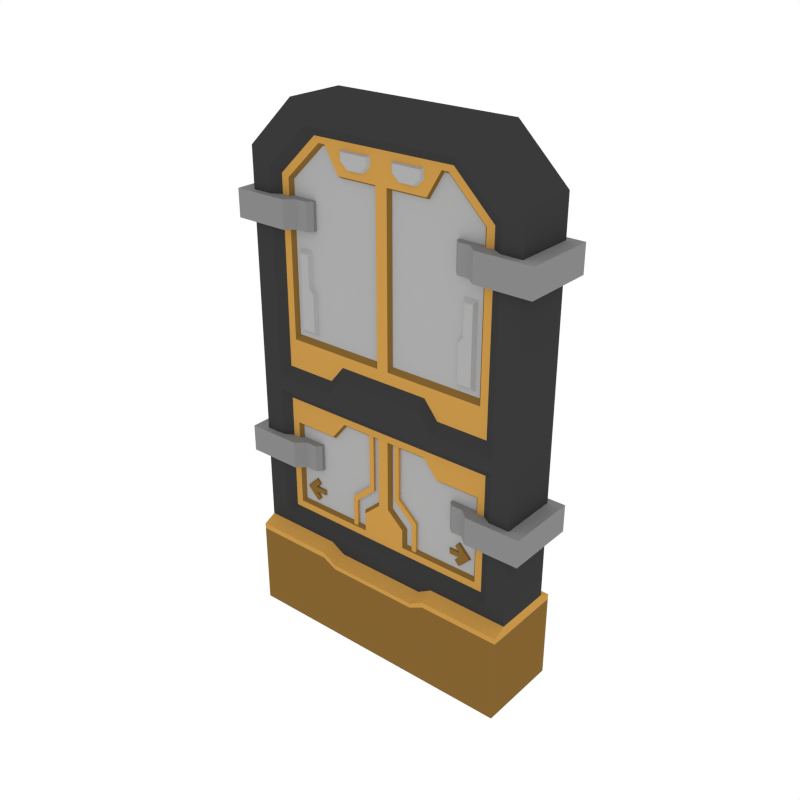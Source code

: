 # Source: Door_Single.blend  (saved by Blender 2.79.0; exported with 4.5.12 LTS)
import bpy
from mathutils import Matrix  # noqa: F401  (used for matrix-valued properties, if any)

bpy.ops.wm.read_factory_settings(use_empty=True)
scene = bpy.context.scene
scene.name = 'Scene'

# ---- collections
col_collection_1 = bpy.data.collections.new('Collection 1'); scene.collection.children.link(col_collection_1)

# ---- materials (node trees are filled in below, after node groups)
mat_main = bpy.data.materials.new('Main')
mat_main.alpha_threshold = 0.0
mat_main.diffuse_color = (0.402, 0.402, 0.402, 1.0)
mat_main.roughness = 0.5
mat_accent = bpy.data.materials.new('Accent')
mat_accent.alpha_threshold = 0.0
mat_accent.diffuse_color = (0.5596, 0.2977, 0.06679, 1.0)
mat_accent.roughness = 0.5
mat_darkaccent = bpy.data.materials.new('DarkAccent')
mat_darkaccent.alpha_threshold = 0.0
mat_darkaccent.diffuse_color = (0.2266, 0.1234, 0.03015, 1.0)
mat_darkaccent.roughness = 0.5
mat_darkgrey = bpy.data.materials.new('DarkGrey')
mat_darkgrey.alpha_threshold = 0.0
mat_darkgrey.diffuse_color = (0.2395, 0.2395, 0.2395, 1.0)
mat_darkgrey.roughness = 0.5
mat_black = bpy.data.materials.new('Black')
mat_black.alpha_threshold = 0.0
mat_black.diffuse_color = (0.04203, 0.04203, 0.04203, 1.0)
mat_black.roughness = 0.5

# ---- node groups
ng_auto_smooth = bpy.data.node_groups.new('Auto Smooth', 'GeometryNodeTree')
_s = ng_auto_smooth.interface.new_socket(name='Geometry', in_out='OUTPUT', socket_type='NodeSocketGeometry')
_s = ng_auto_smooth.interface.new_socket(name='Geometry', in_out='INPUT', socket_type='NodeSocketGeometry')
_s = ng_auto_smooth.interface.new_socket(name='Angle', in_out='INPUT', socket_type='NodeSocketFloat')
_s.subtype = 'ANGLE'
_s.min_value = 0.0
_s.max_value = 3.142
ng_auto_smooth.is_modifier = True
_N = ng_auto_smooth.nodes; _L = ng_auto_smooth.links
n0 = _N.new('NodeGroupOutput'); n0.name = 'Group Output'; n0.location = (480, -100)
n1 = _N.new('NodeGroupInput'); n1.name = 'Group Input'; n1.location = (-420, -300)
n2 = _N.new('NodeGroupInput'); n2.name = 'Group Input.001'; n2.location = (-60, -100)
n3 = _N.new('GeometryNodeSetShadeSmooth'); n3.name = 'Set Shade Smooth'; n3.location = (120, -100)
n3.domain = 'EDGE'
n4 = _N.new('GeometryNodeSetShadeSmooth'); n4.name = 'Set Shade Smooth.001'; n4.location = (300, -100)
n5 = _N.new('GeometryNodeInputMeshEdgeAngle'); n5.name = 'Edge Angle'; n5.location = (-420, -220)
n6 = _N.new('GeometryNodeInputEdgeSmooth'); n6.name = 'Is Edge Smooth'; n6.location = (-60, -160)
n7 = _N.new('GeometryNodeInputShadeSmooth'); n7.name = 'Is Face Smooth'; n7.location = (-240, -340)
n8 = _N.new('FunctionNodeBooleanMath'); n8.name = 'Boolean Math'; n8.location = (-60, -220)
n9 = _N.new('FunctionNodeCompare'); n9.name = 'Compare'; n9.location = (-240, -180)
n9.operation = 'LESS_EQUAL'
_L.new(n5.outputs[0], n9.inputs[0])
_L.new(n4.outputs[0], n0.inputs[0])
_L.new(n1.outputs[1], n9.inputs[1])
_L.new(n9.outputs[0], n8.inputs[0])
_L.new(n7.outputs[0], n8.inputs[1])
_L.new(n2.outputs[0], n3.inputs[0])
_L.new(n6.outputs[0], n3.inputs[1])
_L.new(n3.outputs[0], n4.inputs[0])
_L.new(n8.outputs[0], n3.inputs[2])
n0.is_active_output = True

# ---- material node trees

# ---- world
world_world = bpy.data.worlds.new('World'); scene.world = world_world
world_world.color = (1.0, 1.0, 1.0)
world_world.use_sun_shadow = False
world_world.sun_shadow_jitter_overblur = 0.0
world_world.cycles.sampling_method = 'NONE'
world_world.cycles.sample_map_resolution = 256

# ---- meshes
me_plane_024 = bpy.data.meshes.new('Plane.024')
me_plane_024.from_pydata([(-0.7619, 0.2598, 0.5152), (-0.4978, 0.2598, 2.79), (-0.7619, 0.2598, 2.536), (-0.4184, 0.2598, 2.676), (-0.6527, 0.2598, 2.45), (-0.6527, 0.2598, 0.5813), (-0.3875, 0.2896, 2.631), (-0.6015, 0.2896, 2.425), (-0.6036, 0.2896, 0.6223), (-0.7619, 0.2598, 1.303), (-0.7619, 0.2598, 1.47), (-0.6527, 0.2598, 1.303), (-0.6527, 0.2598, 1.375), (-0.6036, 0.2896, 1.262), (-0.6015, 0.2896, 1.442), (-0.3629, 0.2896, 2.601), (-0.5608, 0.2896, 2.41), (-0.5608, 0.2896, 1.597), (-0.03148, 0.2896, 2.472), (-0.03148, 0.2896, 1.597), (-0.03148, 0.2896, 2.41), (-0.1206, 0.2896, 0.6602), (-0.565, 0.2896, 0.6602), (-0.565, 0.2896, 1.132), (-0.02839, 0.2896, 1.225), (-0.3521, 0.3089, 2.587), (-0.5428, 0.3089, 2.403), (-0.5428, 0.3089, 1.624), (-0.04768, 0.3089, 2.459), (-0.04768, 0.3089, 1.624), (-0.04768, 0.3089, 2.403), (-0.1377, 0.3089, 0.6769), (-0.5479, 0.3089, 0.6769), (-0.5479, 0.3089, 1.115), (-0.04548, 0.3089, 1.208), (-0.3267, 0.2896, 1.132), (-0.3267, 0.2896, 0.6602), (-0.3267, 0.2896, 2.601), (-0.3267, 0.2598, 1.375), (-0.3267, 0.2896, 1.442), (-0.3267, 0.2896, 1.262), (-0.3267, 0.2598, 1.303), (-0.3267, 0.2896, 0.6223), (-0.3267, 0.2896, 2.631), (-0.3267, 0.2598, 0.5813), (-0.3267, 0.2598, 2.676), (-0.3267, 0.1916, 0.482), (-0.3267, 0.2598, 0.5152), (-0.3267, 0.2598, 2.79), (-0.3267, 0.2896, 1.597), (-0.3267, 0.3089, 2.587), (-0.3267, 0.3089, 0.6769), (-0.3267, 0.3089, 2.403), (-0.3267, 0.3089, 1.115), (-0.3267, 0.3089, 1.624), (-0.2503, 0.2598, 2.79), (-0.2503, 0.1916, 0.4372), (-0.2503, 0.2598, 2.676), (-0.2503, 0.2896, 2.631), (-0.2503, 0.2896, 2.472), (-0.2503, 0.3089, 2.459), (-0.2503, 0.3089, 2.403), (-0.2503, 0.3089, 1.624), (-0.2503, 0.3089, 1.208), (-0.2503, 0.3089, 0.6769), (-0.2503, 0.2896, 1.597), (-0.2503, 0.2896, 1.225), (-0.2503, 0.2896, 0.6602), (-0.2503, 0.2598, 1.47), (-0.2503, 0.2896, 1.536), (-0.2503, 0.2896, 1.262), (-0.2503, 0.2598, 1.303), (-0.2503, 0.2896, 0.6223), (-0.2503, 0.2598, 0.5813), (-0.2503, 0.2598, 0.4704), (-0.7619, 0.2598, 0.8515), (-0.6527, 0.2598, 0.8515), (-0.6036, 0.2896, 0.8515), (-0.565, 0.2896, 0.8515), (-0.02839, 0.2896, 0.845), (-0.5479, 0.3089, 0.8515), (-0.04548, 0.3089, 0.8515), (-0.3267, 0.3089, 0.8515), (-0.2503, 0.3089, 0.8515), (-0.7619, 0.2598, 0.7693), (-0.6527, 0.2598, 0.7693), (-0.6036, 0.2896, 0.7693), (-0.565, 0.2896, 0.7693), (-0.1206, 0.2896, 0.7628), (-0.5479, 0.3089, 0.7693), (-0.1377, 0.3089, 0.7693), (-0.3267, 0.3089, 0.7693), (-0.2503, 0.3089, 0.7693), (-0.7619, 0.1916, -0.0007253), (-0.3267, 0.1916, -0.0007253), (-0.2503, 0.1916, -0.0007253), (-0.7619, 0.1916, 0.482), (-0.5014, 0.2982, 0.745), (-0.5219, 0.2982, 0.7654), (-0.5097, 0.3178, 0.7406), (-0.5344, 0.3178, 0.7654), (-0.481, 0.2982, 0.7654), (-0.5014, 0.2982, 0.7859), (-0.5097, 0.3178, 0.7902), (-0.4601, 0.3178, 0.8398), (-0.4324, 0.3178, 0.8066), (-0.4401, 0.2982, 0.8063), (-0.4606, 0.2982, 0.8267), (-0.4601, 0.3178, 0.691), (-0.4606, 0.2982, 0.7041), (-0.4324, 0.3178, 0.7243), (-0.4401, 0.2982, 0.7246), (-0.4674, 0.2982, 0.779), (-0.4878, 0.2982, 0.7995), (-0.4563, 0.3178, 0.7819), (-0.4931, 0.3178, 0.8067), (-0.4931, 0.3178, 0.7241), (-0.4878, 0.2982, 0.7314), (-0.4674, 0.2982, 0.7518), (-0.4563, 0.3178, 0.7489), (-0.4075, 0.2982, 0.7654), (-0.3957, 0.3178, 0.7654), (-0.3957, 0.3178, 0.7489), (-0.4075, 0.2982, 0.779), (-0.3957, 0.3178, 0.7819), (-0.4075, 0.2982, 0.7518), (-0.1762, 0.3209, 0.474), (-0.06656, 0.3209, 1.344), (-0.06656, 0.3209, 0.9121), (-0.1762, 0.3209, 0.8144), (-0.2026, 0.3209, 0.474), (-0.09295, 0.3209, 1.344), (-0.09295, 0.3209, 0.929), (-0.2026, 0.3209, 0.8312), (-0.06656, 0.2952, 0.9121), (-0.06656, 0.2952, 1.344), (-0.1762, 0.2952, 0.8144), (-0.1762, 0.2952, 0.474), (-0.09295, 0.2952, 0.929), (-0.09295, 0.2952, 1.344), (-0.2026, 0.2952, 0.8312), (-0.2026, 0.2952, 0.474), (-0.5252, 0.322, 2.091), (-0.5252, 0.322, 1.633), (-0.4362, 0.322, 2.091), (-0.4099, 0.322, 1.633), (-0.4308, 0.2897, 1.667), (-0.5042, 0.2897, 1.667), (-0.5042, 0.2897, 2.057), (-0.4572, 0.2897, 2.057), (-0.4099, 0.322, 1.862), (-0.5252, 0.322, 1.862), (-0.4308, 0.2897, 1.862), (-0.5042, 0.2897, 1.862), (-0.4362, 0.322, 1.897), (-0.5252, 0.322, 1.897), (-0.4572, 0.2897, 1.892), (-0.5042, 0.2897, 1.892), (-0.8366, 0.2258, 2.324), (-0.8366, 0.2258, 2.179), (-0.544, 0.2258, 2.324), (-0.4952, 0.2684, 2.324), (-0.4952, 0.2684, 2.179), (-0.544, 0.2258, 2.179), (-0.4106, 0.292, 2.179), (-0.4352, 0.2684, 2.179), (-0.4352, 0.2684, 2.324), (-0.4106, 0.292, 2.324), (-0.8366, 0.2258, 1.046), (-0.8366, 0.2258, 0.9009), (-0.544, 0.2258, 1.046), (-0.4952, 0.2684, 1.046), (-0.4952, 0.2684, 0.9009), (-0.544, 0.2258, 0.9009), (-0.4106, 0.292, 0.9009), (-0.4352, 0.2684, 0.9009), (-0.4352, 0.2684, 1.046), (-0.4106, 0.292, 1.046), (-0.2458, 0.2998, 2.599), (-0.04995, 0.2998, 2.599), (-0.2225, 0.2774, 2.587), (-0.07329, 0.2774, 2.587), (-0.04995, 0.2998, 2.541), (-0.09278, 0.2998, 2.502), (-0.203, 0.2998, 2.502), (-0.2458, 0.2998, 2.541), (-0.1105, 0.2774, 2.513), (-0.07329, 0.2774, 2.547), (-0.2225, 0.2774, 2.547), (-0.1853, 0.2774, 2.513), (-0.3267, 0.1916, 0.4527), (-0.2503, 0.1916, 0.4142), (-0.7619, 0.1916, 0.4527), (0.7619, 0.2598, 0.5152), (0.0, 0.2598, 2.79), (0.4978, 0.2598, 2.79), (0.7619, 0.2598, 2.536), (0.0, 0.2598, 0.4704), (0.4184, 0.2598, 2.676), (0.6527, 0.2598, 2.45), (0.6527, 0.2598, 0.5813), (0.0, 0.2598, 2.676), (0.0, 0.2598, 0.5813), (0.3875, 0.2896, 2.631), (0.6015, 0.2896, 2.425), (0.6036, 0.2896, 0.6223), (0.0, 0.2896, 2.631), (0.0, 0.2896, 0.6223), (0.0, 0.2896, 2.425), (0.7619, 0.2598, 1.303), (0.7619, 0.2598, 1.47), (0.0, 0.2598, 1.303), (0.0, 0.2598, 1.47), (0.6527, 0.2598, 1.303), (0.6527, 0.2598, 1.375), (0.0, 0.2598, 1.303), (0.0, 0.2598, 1.47), (0.6036, 0.2896, 1.262), (0.6015, 0.2896, 1.442), (0.0, 0.2896, 1.262), (0.0, 0.2896, 1.536), (0.3629, 0.2896, 2.601), (0.5608, 0.2896, 2.41), (0.5608, 0.2896, 1.597), (0.03148, 0.2896, 2.472), (0.03148, 0.2896, 1.597), (0.03148, 0.2896, 2.41), (0.1206, 0.2896, 0.6602), (0.565, 0.2896, 0.6602), (0.565, 0.2896, 1.132), (0.02839, 0.2896, 1.225), (0.3521, 0.3089, 2.587), (0.5428, 0.3089, 2.403), (0.5428, 0.3089, 1.624), (0.04768, 0.3089, 2.459), (0.04768, 0.3089, 1.624), (0.04768, 0.3089, 2.403), (0.1377, 0.3089, 0.6769), (0.5479, 0.3089, 0.6769), (0.5479, 0.3089, 1.115), (0.04548, 0.3089, 1.208), (0.3267, 0.2896, 1.132), (0.3267, 0.2896, 0.6602), (0.3267, 0.2896, 2.601), (0.3267, 0.2598, 1.375), (0.3267, 0.2896, 1.442), (0.3267, 0.2896, 1.262), (0.3267, 0.2598, 1.303), (0.3267, 0.2896, 0.6223), (0.3267, 0.2896, 2.631), (0.3267, 0.2598, 0.5813), (0.3267, 0.2598, 2.676), (0.3267, 0.1916, 0.482), (0.3267, 0.2598, 0.5152), (0.3267, 0.2598, 2.79), (0.3267, 0.2896, 1.597), (0.3267, 0.3089, 2.587), (0.3267, 0.3089, 0.6769), (0.3267, 0.3089, 2.403), (0.3267, 0.3089, 1.115), (0.3267, 0.3089, 1.624), (0.2503, 0.2598, 2.79), (0.2503, 0.1916, 0.4372), (0.2503, 0.2598, 2.676), (0.2503, 0.2896, 2.631), (0.2503, 0.2896, 2.472), (0.2503, 0.3089, 2.459), (0.2503, 0.3089, 2.403), (0.2503, 0.3089, 1.624), (0.2503, 0.3089, 1.208), (0.2503, 0.3089, 0.6769), (0.2503, 0.2896, 1.597), (0.2503, 0.2896, 1.225), (0.2503, 0.2896, 0.6602), (0.2503, 0.2598, 1.47), (0.2503, 0.2896, 1.536), (0.2503, 0.2896, 1.262), (0.2503, 0.2598, 1.303), (0.2503, 0.2896, 0.6223), (0.2503, 0.2598, 0.5813), (0.2503, 0.2598, 0.4704), (0.7619, 0.2598, 0.8515), (0.6527, 0.2598, 0.8515), (0.6036, 0.2896, 0.8515), (0.0, 0.2896, 0.845), (0.565, 0.2896, 0.8515), (0.02839, 0.2896, 0.845), (0.5479, 0.3089, 0.8515), (0.04548, 0.3089, 0.8515), (0.3267, 0.3089, 0.8515), (0.2503, 0.3089, 0.8515), (0.7619, 0.2598, 0.7693), (0.6527, 0.2598, 0.7693), (0.6036, 0.2896, 0.7693), (0.0, 0.2896, 0.7628), (0.565, 0.2896, 0.7693), (0.1206, 0.2896, 0.7628), (0.5479, 0.3089, 0.7693), (0.1377, 0.3089, 0.7693), (0.3267, 0.3089, 0.7693), (0.2503, 0.3089, 0.7693), (0.7619, 0.1916, -0.0007253), (0.3267, 0.1916, -0.0007253), (0.0, 0.1916, -0.0007253), (0.2503, 0.1916, -0.0007253), (0.0, 0.1916, 0.4372), (0.7619, 0.1916, 0.482), (0.5014, 0.2982, 0.745), (0.5219, 0.2982, 0.7654), (0.5097, 0.3178, 0.7406), (0.5344, 0.3178, 0.7654), (0.481, 0.2982, 0.7654), (0.5014, 0.2982, 0.7859), (0.5097, 0.3178, 0.7902), (0.4601, 0.3178, 0.8398), (0.4324, 0.3178, 0.8066), (0.4401, 0.2982, 0.8063), (0.4606, 0.2982, 0.8267), (0.4601, 0.3178, 0.691), (0.4606, 0.2982, 0.7041), (0.4324, 0.3178, 0.7243), (0.4401, 0.2982, 0.7246), (0.4674, 0.2982, 0.779), (0.4878, 0.2982, 0.7995), (0.4563, 0.3178, 0.7819), (0.4931, 0.3178, 0.8067), (0.4931, 0.3178, 0.7241), (0.4878, 0.2982, 0.7314), (0.4674, 0.2982, 0.7518), (0.4563, 0.3178, 0.7489), (0.4075, 0.2982, 0.7654), (0.3957, 0.3178, 0.7654), (0.3957, 0.3178, 0.7489), (0.4075, 0.2982, 0.779), (0.3957, 0.3178, 0.7819), (0.4075, 0.2982, 0.7518), (0.1762, 0.3209, 0.474), (0.06656, 0.3209, 1.344), (0.06656, 0.3209, 0.9121), (0.1762, 0.3209, 0.8144), (0.2026, 0.3209, 0.474), (0.09295, 0.3209, 1.344), (0.09295, 0.3209, 0.929), (0.2026, 0.3209, 0.8312), (0.06656, 0.2952, 0.9121), (0.06656, 0.2952, 1.344), (0.1762, 0.2952, 0.8144), (0.1762, 0.2952, 0.474), (0.09295, 0.2952, 0.929), (0.09295, 0.2952, 1.344), (0.2026, 0.2952, 0.8312), (0.2026, 0.2952, 0.474), (0.5252, 0.322, 2.091), (0.5252, 0.322, 1.633), (0.4362, 0.322, 2.091), (0.4099, 0.322, 1.633), (0.4308, 0.2897, 1.667), (0.5042, 0.2897, 1.667), (0.5042, 0.2897, 2.057), (0.4572, 0.2897, 2.057), (0.4099, 0.322, 1.862), (0.5252, 0.322, 1.862), (0.4308, 0.2897, 1.862), (0.5042, 0.2897, 1.862), (0.4362, 0.322, 1.897), (0.5252, 0.322, 1.897), (0.4572, 0.2897, 1.892), (0.5042, 0.2897, 1.892), (0.8366, 0.2258, 2.324), (0.8366, 0.2258, 2.179), (0.544, 0.2258, 2.324), (0.4952, 0.2684, 2.324), (0.4952, 0.2684, 2.179), (0.544, 0.2258, 2.179), (0.4106, 0.292, 2.179), (0.4352, 0.2684, 2.179), (0.4352, 0.2684, 2.324), (0.4106, 0.292, 2.324), (0.8366, 0.2258, 1.046), (0.8366, 0.2258, 0.9009), (0.544, 0.2258, 1.046), (0.4952, 0.2684, 1.046), (0.4952, 0.2684, 0.9009), (0.544, 0.2258, 0.9009), (0.4106, 0.292, 0.9009), (0.4352, 0.2684, 0.9009), (0.4352, 0.2684, 1.046), (0.4106, 0.292, 1.046), (0.2458, 0.2998, 2.599), (0.04995, 0.2998, 2.599), (0.2225, 0.2774, 2.587), (0.07329, 0.2774, 2.587), (0.04995, 0.2998, 2.541), (0.09278, 0.2998, 2.502), (0.203, 0.2998, 2.502), (0.2458, 0.2998, 2.541), (0.1105, 0.2774, 2.513), (0.07329, 0.2774, 2.547), (0.2225, 0.2774, 2.547), (0.1853, 0.2774, 2.513), (0.3267, 0.1916, 0.4527), (0.0, 0.1916, 0.4142), (0.2503, 0.1916, 0.4142), (0.7619, 0.1916, 0.4527), (-0.7619, 0.5748, 0.5152), (-0.4978, 0.5748, 2.79), (-0.7619, 0.5748, 2.536), (-0.4184, 0.5748, 2.676), (-0.6527, 0.5748, 2.45), (-0.6527, 0.5748, 0.5813), (-0.3875, 0.545, 2.631), (-0.6015, 0.545, 2.425), (-0.6036, 0.545, 0.6223), (-0.7619, 0.5748, 1.303), (-0.7619, 0.5748, 1.47), (-0.6527, 0.5748, 1.303), (-0.6527, 0.5748, 1.375), (-0.6036, 0.545, 1.262), (-0.6015, 0.545, 1.442), (-0.3629, 0.545, 2.601), (-0.5608, 0.545, 2.41), (-0.5608, 0.545, 1.597), (-0.03148, 0.545, 2.472), (-0.03148, 0.545, 1.597), (-0.03148, 0.545, 2.41), (-0.1206, 0.545, 0.6602), (-0.565, 0.545, 0.6602), (-0.565, 0.545, 1.132), (-0.02839, 0.545, 1.225), (-0.3521, 0.5257, 2.587), (-0.5428, 0.5257, 2.403), (-0.5428, 0.5257, 1.624), (-0.04768, 0.5257, 2.459), (-0.04768, 0.5257, 1.624), (-0.04768, 0.5257, 2.403), (-0.1377, 0.5257, 0.6769), (-0.5479, 0.5257, 0.6769), (-0.5479, 0.5257, 1.115), (-0.04548, 0.5257, 1.208), (-0.3267, 0.545, 1.132), (-0.3267, 0.545, 0.6602), (-0.3267, 0.545, 2.601), (-0.3267, 0.5748, 1.375), (-0.3267, 0.545, 1.442), (-0.3267, 0.545, 1.262), (-0.3267, 0.5748, 1.303), (-0.3267, 0.545, 0.6223), (-0.3267, 0.545, 2.631), (-0.3267, 0.5748, 0.5813), (-0.3267, 0.5748, 2.676), (-0.3267, 0.643, 0.482), (-0.3267, 0.5748, 0.5152), (-0.3267, 0.5748, 2.79), (-0.3267, 0.545, 1.597), (-0.3267, 0.5257, 2.587), (-0.3267, 0.5257, 0.6769), (-0.3267, 0.5257, 2.403), (-0.3267, 0.5257, 1.115), (-0.3267, 0.5257, 1.624), (-0.2503, 0.5748, 2.79), (-0.2503, 0.643, 0.4372), (-0.2503, 0.5748, 2.676), (-0.2503, 0.545, 2.631), (-0.2503, 0.545, 2.472), (-0.2503, 0.5257, 2.459), (-0.2503, 0.5257, 2.403), (-0.2503, 0.5257, 1.624), (-0.2503, 0.5257, 1.208), (-0.2503, 0.5257, 0.6769), (-0.2503, 0.545, 1.597), (-0.2503, 0.545, 1.225), (-0.2503, 0.545, 0.6602), (-0.2503, 0.5748, 1.47), (-0.2503, 0.545, 1.536), (-0.2503, 0.545, 1.262), (-0.2503, 0.5748, 1.303), (-0.2503, 0.545, 0.6223), (-0.2503, 0.5748, 0.5813), (-0.2503, 0.5748, 0.4704), (-0.7619, 0.5748, 0.8515), (-0.6527, 0.5748, 0.8515), (-0.6036, 0.545, 0.8515), (-0.565, 0.545, 0.8515), (-0.02839, 0.545, 0.845), (-0.5479, 0.5257, 0.8515), (-0.04548, 0.5257, 0.8515), (-0.3267, 0.5257, 0.8515), (-0.2503, 0.5257, 0.8515), (-0.7619, 0.5748, 0.7693), (-0.6527, 0.5748, 0.7693), (-0.6036, 0.545, 0.7693), (-0.565, 0.545, 0.7693), (-0.1206, 0.545, 0.7628), (-0.5479, 0.5257, 0.7693), (-0.1377, 0.5257, 0.7693), (-0.3267, 0.5257, 0.7693), (-0.2503, 0.5257, 0.7693), (-0.7619, 0.643, -0.0007253), (-0.3267, 0.643, -0.0007253), (-0.2503, 0.643, -0.0007253), (-0.7619, 0.643, 0.482), (-0.5014, 0.5364, 0.745), (-0.5219, 0.5364, 0.7654), (-0.5097, 0.5168, 0.7406), (-0.5344, 0.5168, 0.7654), (-0.481, 0.5364, 0.7654), (-0.5014, 0.5364, 0.7859), (-0.5097, 0.5168, 0.7902), (-0.4601, 0.5168, 0.8398), (-0.4324, 0.5168, 0.8066), (-0.4401, 0.5364, 0.8063), (-0.4606, 0.5364, 0.8267), (-0.4601, 0.5168, 0.691), (-0.4606, 0.5364, 0.7041), (-0.4324, 0.5168, 0.7243), (-0.4401, 0.5364, 0.7246), (-0.4674, 0.5364, 0.779), (-0.4878, 0.5364, 0.7995), (-0.4563, 0.5168, 0.7819), (-0.4931, 0.5168, 0.8067), (-0.4931, 0.5168, 0.7241), (-0.4878, 0.5364, 0.7314), (-0.4674, 0.5364, 0.7518), (-0.4563, 0.5168, 0.7489), (-0.4075, 0.5364, 0.7654), (-0.3957, 0.5168, 0.7654), (-0.3957, 0.5168, 0.7489), (-0.4075, 0.5364, 0.779), (-0.3957, 0.5168, 0.7819), (-0.4075, 0.5364, 0.7518), (-0.1762, 0.5137, 0.474), (-0.06656, 0.5137, 1.344), (-0.06656, 0.5137, 0.9121), (-0.1762, 0.5137, 0.8144), (-0.2026, 0.5137, 0.474), (-0.09295, 0.5137, 1.344), (-0.09295, 0.5137, 0.929), (-0.2026, 0.5137, 0.8312), (-0.06656, 0.5394, 0.9121), (-0.06656, 0.5394, 1.344), (-0.1762, 0.5394, 0.8144), (-0.1762, 0.5394, 0.474), (-0.09295, 0.5394, 0.929), (-0.09295, 0.5394, 1.344), (-0.2026, 0.5394, 0.8312), (-0.2026, 0.5394, 0.474), (-0.5252, 0.5126, 2.091), (-0.5252, 0.5126, 1.633), (-0.4362, 0.5126, 2.091), (-0.4099, 0.5126, 1.633), (-0.4308, 0.545, 1.667), (-0.5042, 0.545, 1.667), (-0.5042, 0.545, 2.057), (-0.4572, 0.545, 2.057), (-0.4099, 0.5126, 1.862), (-0.5252, 0.5126, 1.862), (-0.4308, 0.545, 1.862), (-0.5042, 0.545, 1.862), (-0.4362, 0.5126, 1.897), (-0.5252, 0.5126, 1.897), (-0.4572, 0.545, 1.892), (-0.5042, 0.545, 1.892), (-0.8366, 0.6089, 2.324), (-0.8366, 0.6089, 2.179), (-0.544, 0.6089, 2.324), (-0.4952, 0.5663, 2.324), (-0.4952, 0.5663, 2.179), (-0.544, 0.6089, 2.179), (-0.4106, 0.5427, 2.179), (-0.4352, 0.5663, 2.179), (-0.4352, 0.5663, 2.324), (-0.4106, 0.5427, 2.324), (-0.8366, 0.6089, 1.046), (-0.8366, 0.6089, 0.9009), (-0.544, 0.6089, 1.046), (-0.4952, 0.5663, 1.046), (-0.4952, 0.5663, 0.9009), (-0.544, 0.6089, 0.9009), (-0.4106, 0.5427, 0.9009), (-0.4352, 0.5663, 0.9009), (-0.4352, 0.5663, 1.046), (-0.4106, 0.5427, 1.046), (-0.2458, 0.5349, 2.599), (-0.04995, 0.5349, 2.599), (-0.2225, 0.5572, 2.587), (-0.07329, 0.5572, 2.587), (-0.04995, 0.5349, 2.541), (-0.09278, 0.5349, 2.502), (-0.203, 0.5349, 2.502), (-0.2458, 0.5349, 2.541), (-0.1105, 0.5572, 2.513), (-0.07329, 0.5572, 2.547), (-0.2225, 0.5572, 2.547), (-0.1853, 0.5572, 2.513), (-0.3267, 0.643, 0.4527), (-0.2503, 0.643, 0.4142), (-0.7619, 0.643, 0.4527), (0.7619, 0.5748, 0.5152), (0.0, 0.5748, 2.79), (0.4978, 0.5748, 2.79), (0.7619, 0.5748, 2.536), (0.0, 0.5748, 0.4704), (0.4184, 0.5748, 2.676), (0.6527, 0.5748, 2.45), (0.6527, 0.5748, 0.5813), (0.0, 0.5748, 2.676), (0.0, 0.5748, 0.5813), (0.3875, 0.545, 2.631), (0.6015, 0.545, 2.425), (0.6036, 0.545, 0.6223), (0.0, 0.545, 2.631), (0.0, 0.545, 0.6223), (0.0, 0.545, 2.425), (0.7619, 0.5748, 1.303), (0.7619, 0.5748, 1.47), (0.0, 0.5748, 1.303), (0.0, 0.5748, 1.47), (0.6527, 0.5748, 1.303), (0.6527, 0.5748, 1.375), (0.0, 0.5748, 1.303), (0.0, 0.5748, 1.47), (0.6036, 0.545, 1.262), (0.6015, 0.545, 1.442), (0.0, 0.545, 1.262), (0.0, 0.545, 1.536), (0.3629, 0.545, 2.601), (0.5608, 0.545, 2.41), (0.5608, 0.545, 1.597), (0.03148, 0.545, 2.472), (0.03148, 0.545, 1.597), (0.03148, 0.545, 2.41), (0.1206, 0.545, 0.6602), (0.565, 0.545, 0.6602), (0.565, 0.545, 1.132), (0.02839, 0.545, 1.225), (0.3521, 0.5257, 2.587), (0.5428, 0.5257, 2.403), (0.5428, 0.5257, 1.624), (0.04768, 0.5257, 2.459), (0.04768, 0.5257, 1.624), (0.04768, 0.5257, 2.403), (0.1377, 0.5257, 0.6769), (0.5479, 0.5257, 0.6769), (0.5479, 0.5257, 1.115), (0.04548, 0.5257, 1.208), (0.3267, 0.545, 1.132), (0.3267, 0.545, 0.6602), (0.3267, 0.545, 2.601), (0.3267, 0.5748, 1.375), (0.3267, 0.545, 1.442), (0.3267, 0.545, 1.262), (0.3267, 0.5748, 1.303), (0.3267, 0.545, 0.6223), (0.3267, 0.545, 2.631), (0.3267, 0.5748, 0.5813), (0.3267, 0.5748, 2.676), (0.3267, 0.643, 0.482), (0.3267, 0.5748, 0.5152), (0.3267, 0.5748, 2.79), (0.3267, 0.545, 1.597), (0.3267, 0.5257, 2.587), (0.3267, 0.5257, 0.6769), (0.3267, 0.5257, 2.403), (0.3267, 0.5257, 1.115), (0.3267, 0.5257, 1.624), (0.2503, 0.5748, 2.79), (0.2503, 0.643, 0.4372), (0.2503, 0.5748, 2.676), (0.2503, 0.545, 2.631), (0.2503, 0.545, 2.472), (0.2503, 0.5257, 2.459), (0.2503, 0.5257, 2.403), (0.2503, 0.5257, 1.624), (0.2503, 0.5257, 1.208), (0.2503, 0.5257, 0.6769), (0.2503, 0.545, 1.597), (0.2503, 0.545, 1.225), (0.2503, 0.545, 0.6602), (0.2503, 0.5748, 1.47), (0.2503, 0.545, 1.536), (0.2503, 0.545, 1.262), (0.2503, 0.5748, 1.303), (0.2503, 0.545, 0.6223), (0.2503, 0.5748, 0.5813), (0.2503, 0.5748, 0.4704), (0.7619, 0.5748, 0.8515), (0.6527, 0.5748, 0.8515), (0.6036, 0.545, 0.8515), (0.0, 0.545, 0.845), (0.565, 0.545, 0.8515), (0.02839, 0.545, 0.845), (0.5479, 0.5257, 0.8515), (0.04548, 0.5257, 0.8515), (0.3267, 0.5257, 0.8515), (0.2503, 0.5257, 0.8515), (0.7619, 0.5748, 0.7693), (0.6527, 0.5748, 0.7693), (0.6036, 0.545, 0.7693), (0.0, 0.545, 0.7628), (0.565, 0.545, 0.7693), (0.1206, 0.545, 0.7628), (0.5479, 0.5257, 0.7693), (0.1377, 0.5257, 0.7693), (0.3267, 0.5257, 0.7693), (0.2503, 0.5257, 0.7693), (0.7619, 0.643, -0.0007253), (0.3267, 0.643, -0.0007253), (0.0, 0.643, -0.0007253), (0.2503, 0.643, -0.0007253), (0.0, 0.643, 0.4372), (0.7619, 0.643, 0.482), (0.5014, 0.5364, 0.745), (0.5219, 0.5364, 0.7654), (0.5097, 0.5168, 0.7406), (0.5344, 0.5168, 0.7654), (0.481, 0.5364, 0.7654), (0.5014, 0.5364, 0.7859), (0.5097, 0.5168, 0.7902), (0.4601, 0.5168, 0.8398), (0.4324, 0.5168, 0.8066), (0.4401, 0.5364, 0.8063), (0.4606, 0.5364, 0.8267), (0.4601, 0.5168, 0.691), (0.4606, 0.5364, 0.7041), (0.4324, 0.5168, 0.7243), (0.4401, 0.5364, 0.7246), (0.4674, 0.5364, 0.779), (0.4878, 0.5364, 0.7995), (0.4563, 0.5168, 0.7819), (0.4931, 0.5168, 0.8067), (0.4931, 0.5168, 0.7241), (0.4878, 0.5364, 0.7314), (0.4674, 0.5364, 0.7518), (0.4563, 0.5168, 0.7489), (0.4075, 0.5364, 0.7654), (0.3957, 0.5168, 0.7654), (0.3957, 0.5168, 0.7489), (0.4075, 0.5364, 0.779), (0.3957, 0.5168, 0.7819), (0.4075, 0.5364, 0.7518), (0.1762, 0.5137, 0.474), (0.06656, 0.5137, 1.344), (0.06656, 0.5137, 0.9121), (0.1762, 0.5137, 0.8144), (0.2026, 0.5137, 0.474), (0.09295, 0.5137, 1.344), (0.09295, 0.5137, 0.929), (0.2026, 0.5137, 0.8312), (0.06656, 0.5394, 0.9121), (0.06656, 0.5394, 1.344), (0.1762, 0.5394, 0.8144), (0.1762, 0.5394, 0.474), (0.09295, 0.5394, 0.929), (0.09295, 0.5394, 1.344), (0.2026, 0.5394, 0.8312), (0.2026, 0.5394, 0.474), (0.5252, 0.5126, 2.091), (0.5252, 0.5126, 1.633), (0.4362, 0.5126, 2.091), (0.4099, 0.5126, 1.633), (0.4308, 0.545, 1.667), (0.5042, 0.545, 1.667), (0.5042, 0.545, 2.057), (0.4572, 0.545, 2.057), (0.4099, 0.5126, 1.862), (0.5252, 0.5126, 1.862), (0.4308, 0.545, 1.862), (0.5042, 0.545, 1.862), (0.4362, 0.5126, 1.897), (0.5252, 0.5126, 1.897), (0.4572, 0.545, 1.892), (0.5042, 0.545, 1.892), (0.8366, 0.6089, 2.324), (0.8366, 0.6089, 2.179), (0.544, 0.6089, 2.324), (0.4952, 0.5663, 2.324), (0.4952, 0.5663, 2.179), (0.544, 0.6089, 2.179), (0.4106, 0.5427, 2.179), (0.4352, 0.5663, 2.179), (0.4352, 0.5663, 2.324), (0.4106, 0.5427, 2.324), (0.8366, 0.6089, 1.046), (0.8366, 0.6089, 0.9009), (0.544, 0.6089, 1.046), (0.4952, 0.5663, 1.046), (0.4952, 0.5663, 0.9009), (0.544, 0.6089, 0.9009), (0.4106, 0.5427, 0.9009), (0.4352, 0.5663, 0.9009), (0.4352, 0.5663, 1.046), (0.4106, 0.5427, 1.046), (0.2458, 0.5349, 2.599), (0.04995, 0.5349, 2.599), (0.2225, 0.5572, 2.587), (0.07329, 0.5572, 2.587), (0.04995, 0.5349, 2.541), (0.09278, 0.5349, 2.502), (0.203, 0.5349, 2.502), (0.2458, 0.5349, 2.541), (0.1105, 0.5572, 2.513), (0.07329, 0.5572, 2.547), (0.2225, 0.5572, 2.547), (0.1853, 0.5572, 2.513), (0.3267, 0.643, 0.4527), (0.0, 0.643, 0.4142), (0.2503, 0.643, 0.4142), (0.7619, 0.643, 0.4527)], [], [(406, 414, 10, 2), (405, 1, 48, 452), (488, 404, 0, 84), (84, 0, 5, 85), (54, 52, 26, 27), (414, 413, 9, 10), (85, 5, 8, 86), (1, 2, 4, 3), (74, 197, 202, 73), (48, 1, 3, 45), (6, 7, 16, 15), (73, 202, 207, 72), (45, 3, 6, 43), (3, 4, 7, 6), (69, 220, 19, 65), (71, 70, 219, 215), (10, 9, 11, 12), (452, 48, 55, 459), (39, 14, 12, 38), (68, 71, 215, 216), (15, 16, 26, 25), (65, 19, 29, 62), (86, 8, 22, 87), (72, 207, 21, 67), (14, 17, 16, 7), (284, 219, 24, 79), (40, 13, 23, 35), (43, 6, 15, 37), (208, 206, 18, 20), (61, 30, 28, 60), (83, 81, 34, 63), (87, 22, 32, 89), (67, 21, 31, 64), (79, 24, 34, 81), (37, 15, 25, 50), (35, 23, 33, 53), (20, 18, 28, 30), (26, 52, 50, 25), (66, 35, 53, 63), (12, 11, 41, 38), (69, 39, 38, 68), (80, 82, 53, 33), (22, 36, 51, 32), (58, 43, 37, 59), (70, 40, 35, 66), (17, 49, 54, 27), (59, 37, 50, 60), (8, 42, 36, 22), (2, 10, 12, 4), (11, 13, 40, 41), (14, 39, 49, 17), (57, 45, 43, 58), (5, 44, 42, 8), (55, 48, 45, 57), (0, 47, 44, 5), (404, 500, 96, 0), (194, 55, 57, 201), (201, 57, 58, 206), (18, 59, 60, 28), (219, 70, 66, 24), (206, 58, 59, 18), (220, 69, 68, 216), (24, 66, 63, 34), (36, 67, 64, 51), (82, 83, 63, 53), (52, 61, 60, 50), (42, 72, 67, 36), (49, 65, 62, 54), (38, 41, 71, 68), (41, 40, 70, 71), (39, 69, 65, 49), (44, 73, 72, 42), (47, 74, 73, 44), (191, 190, 94, 95), (459, 55, 194, 598), (16, 17, 27, 26), (19, 20, 30, 29), (52, 54, 62, 61), (12, 14, 7, 4), (413, 479, 75, 9), (29, 30, 61, 62), (91, 92, 83, 82), (89, 91, 82, 80), (88, 79, 81, 90), (23, 78, 80, 33), (92, 90, 81, 83), (294, 284, 79, 88), (13, 77, 78, 23), (11, 76, 77, 13), (9, 75, 76, 11), (479, 488, 84, 75), (207, 294, 88, 21), (64, 31, 90, 92), (21, 88, 90, 31), (32, 51, 91, 89), (51, 64, 92, 91), (78, 87, 89, 80), (77, 86, 87, 78), (76, 85, 86, 77), (75, 84, 85, 76), (499, 707, 303, 95), (497, 498, 94, 93), (498, 499, 95, 94), (596, 497, 93, 192), (500, 596, 192, 96), (190, 192, 93, 94), (401, 191, 95, 303), (47, 0, 96, 46), (197, 74, 56, 305), (74, 47, 46, 56), (97, 98, 100, 99), (101, 102, 98, 97), (103, 100, 98, 102), (105, 104, 107, 106), (113, 112, 106, 107), (112, 114, 105, 106), (115, 113, 107, 104), (108, 110, 111, 109), (117, 116, 108, 109), (119, 118, 111, 110), (118, 117, 109, 111), (103, 102, 113, 115), (102, 101, 112, 113), (101, 97, 117, 118), (114, 112, 123, 124), (97, 99, 116, 117), (120, 121, 124, 123), (121, 120, 125, 122), (118, 119, 122, 125), (112, 101, 120, 123), (101, 118, 125, 120), (208, 20, 19, 220), (136, 140, 141, 137), (134, 138, 140, 136), (135, 139, 138, 134), (132, 138, 139, 131), (128, 134, 136, 129), (133, 140, 138, 132), (129, 136, 137, 126), (127, 135, 134, 128), (130, 141, 140, 133), (156, 149, 148, 157), (151, 143, 147, 153), (144, 142, 148, 149), (154, 144, 149, 156), (143, 145, 146, 147), (145, 150, 152, 146), (155, 151, 153, 157), (146, 152, 153, 147), (142, 155, 157, 148), (150, 154, 156, 152), (152, 156, 157, 153), (563, 567, 566, 162, 163, 159), (568, 571, 167, 164), (160, 158, 159, 163), (160, 163, 162, 161), (562, 563, 159, 158), (574, 572, 168, 170, 171, 575), (167, 571, 570, 565, 161, 166), (566, 569, 568, 164, 165, 162), (164, 167, 166, 165), (161, 162, 165, 166), (573, 577, 576, 172, 173, 169), (578, 581, 177, 174), (170, 168, 169, 173), (170, 173, 172, 171), (572, 573, 169, 168), (774, 775, 371, 370, 368, 772), (177, 581, 580, 575, 171, 176), (576, 579, 578, 174, 175, 172), (174, 177, 176, 175), (171, 172, 175, 176), (182, 179, 181, 187), (178, 185, 188, 180), (186, 187, 181, 180, 188, 189), (179, 178, 180, 181), (186, 183, 182, 187), (188, 185, 184, 189), (184, 183, 186, 189), (305, 56, 191, 401), (46, 96, 192, 190), (196, 600, 599, 195), (56, 46, 190, 191), (600, 196, 210, 614), (599, 658, 254, 195), (695, 291, 193, 597), (291, 292, 200, 193), (260, 233, 232, 258), (614, 210, 209, 613), (292, 293, 205, 200), (195, 198, 199, 196), (280, 279, 202, 197), (254, 251, 198, 195), (203, 221, 222, 204), (279, 278, 207, 202), (251, 249, 203, 198), (198, 203, 204, 199), (275, 271, 225, 220), (277, 215, 219, 276), (211, 215, 216, 212), (210, 214, 213, 209), (658, 665, 261, 254), (245, 244, 214, 218), (274, 216, 215, 277), (221, 231, 232, 222), (271, 268, 235, 225), (293, 295, 228, 205), (278, 273, 227, 207), (218, 204, 222, 223), (284, 286, 230, 219), (246, 241, 229, 217), (249, 243, 221, 203), (208, 226, 224, 206), (267, 266, 234, 236), (290, 269, 240, 288), (295, 297, 238, 228), (273, 270, 237, 227), (286, 288, 240, 230), (243, 256, 231, 221), (241, 259, 239, 229), (226, 236, 234, 224), (232, 231, 256, 258), (272, 269, 259, 241), (214, 244, 247, 213), (275, 274, 244, 245), (287, 239, 259, 289), (228, 238, 257, 242), (264, 265, 243, 249), (276, 272, 241, 246), (223, 233, 260, 255), (265, 266, 256, 243), (205, 228, 242, 248), (196, 199, 214, 210), (213, 247, 246, 217), (218, 223, 255, 245), (263, 264, 249, 251), (200, 205, 248, 250), (261, 263, 251, 254), (193, 200, 250, 253), (597, 193, 306, 710), (194, 201, 263, 261), (201, 206, 264, 263), (224, 234, 266, 265), (219, 230, 272, 276), (206, 224, 265, 264), (220, 216, 274, 275), (230, 240, 269, 272), (242, 257, 270, 273), (289, 259, 269, 290), (258, 256, 266, 267), (248, 242, 273, 278), (255, 260, 268, 271), (244, 274, 277, 247), (247, 277, 276, 246), (245, 255, 271, 275), (250, 248, 278, 279), (253, 250, 279, 280), (402, 304, 302, 400), (665, 598, 194, 261), (222, 232, 233, 223), (225, 235, 236, 226), (258, 267, 268, 260), (214, 199, 204, 218), (613, 209, 281, 685), (235, 268, 267, 236), (299, 289, 290, 300), (297, 287, 289, 299), (296, 298, 288, 286), (229, 239, 287, 285), (300, 290, 288, 298), (294, 296, 286, 284), (217, 229, 285, 283), (213, 217, 283, 282), (209, 213, 282, 281), (685, 281, 291, 695), (207, 227, 296, 294), (270, 300, 298, 237), (227, 237, 298, 296), (238, 297, 299, 257), (257, 299, 300, 270), (285, 287, 297, 295), (283, 285, 295, 293), (282, 283, 293, 292), (281, 282, 292, 291), (708, 304, 303, 707), (705, 301, 302, 706), (706, 302, 304, 708), (807, 403, 301, 705), (710, 306, 403, 807), (400, 302, 301, 403), (401, 303, 304, 402), (253, 252, 306, 193), (197, 305, 262, 280), (280, 262, 252, 253), (307, 309, 310, 308), (311, 307, 308, 312), (313, 312, 308, 310), (315, 316, 317, 314), (323, 317, 316, 322), (322, 316, 315, 324), (325, 314, 317, 323), (318, 319, 321, 320), (327, 319, 318, 326), (329, 320, 321, 328), (328, 321, 319, 327), (313, 325, 323, 312), (312, 323, 322, 311), (311, 328, 327, 307), (324, 334, 333, 322), (307, 327, 326, 309), (330, 333, 334, 331), (331, 332, 335, 330), (328, 335, 332, 329), (322, 333, 330, 311), (311, 330, 335, 328), (208, 220, 225, 226), (346, 347, 351, 350), (344, 346, 350, 348), (345, 344, 348, 349), (342, 341, 349, 348), (338, 339, 346, 344), (343, 342, 348, 350), (339, 336, 347, 346), (337, 338, 344, 345), (340, 343, 350, 351), (366, 367, 358, 359), (361, 363, 357, 353), (354, 359, 358, 352), (364, 366, 359, 354), (353, 357, 356, 355), (355, 356, 362, 360), (365, 367, 363, 361), (356, 357, 363, 362), (352, 358, 367, 365), (360, 362, 366, 364), (362, 363, 367, 366), (773, 369, 373, 372, 776, 777), (778, 374, 377, 781), (370, 373, 369, 368), (370, 371, 372, 373), (772, 368, 369, 773), (784, 785, 381, 380, 378, 782), (371, 775, 780, 781, 377, 376), (776, 372, 375, 374, 778, 779), (374, 375, 376, 377), (371, 376, 375, 372), (783, 379, 383, 382, 786, 787), (788, 384, 387, 791), (380, 383, 379, 378), (380, 381, 382, 383), (782, 378, 379, 783), (381, 785, 790, 791, 387, 386), (786, 382, 385, 384, 788, 789), (384, 385, 386, 387), (381, 386, 385, 382), (392, 397, 391, 389), (388, 390, 398, 395), (396, 399, 398, 390, 391, 397), (389, 391, 390, 388), (396, 397, 392, 393), (398, 399, 394, 395), (394, 399, 396, 393), (305, 401, 402, 262), (252, 400, 403, 306), (564, 562, 158, 160, 161, 565), (262, 402, 400, 252), (488, 489, 409, 404), (458, 431, 430, 456), (489, 490, 412, 409), (405, 407, 408, 406), (478, 477, 606, 601), (452, 449, 407, 405), (410, 419, 420, 411), (477, 476, 611, 606), (449, 447, 410, 407), (407, 410, 411, 408), (473, 469, 423, 624), (475, 619, 623, 474), (414, 416, 415, 413), (443, 442, 416, 418), (472, 620, 619, 475), (419, 429, 430, 420), (469, 466, 433, 423), (490, 491, 426, 412), (476, 471, 425, 611), (418, 411, 420, 421), (688, 483, 428, 623), (444, 439, 427, 417), (447, 441, 419, 410), (612, 424, 422, 610), (465, 464, 432, 434), (487, 467, 438, 485), (491, 493, 436, 426), (471, 468, 435, 425), (483, 485, 438, 428), (441, 454, 429, 419), (439, 457, 437, 427), (424, 434, 432, 422), (430, 429, 454, 456), (470, 467, 457, 439), (416, 442, 445, 415), (473, 472, 442, 443), (484, 437, 457, 486), (426, 436, 455, 440), (462, 463, 441, 447), (474, 470, 439, 444), (421, 431, 458, 453), (463, 464, 454, 441), (412, 426, 440, 446), (406, 408, 416, 414), (415, 445, 444, 417), (418, 421, 453, 443), (461, 462, 447, 449), (409, 412, 446, 448), (459, 461, 449, 452), (404, 409, 448, 451), (598, 605, 461, 459), (605, 610, 462, 461), (422, 432, 464, 463), (623, 428, 470, 474), (610, 422, 463, 462), (624, 620, 472, 473), (428, 438, 467, 470), (440, 455, 468, 471), (486, 457, 467, 487), (456, 454, 464, 465), (446, 440, 471, 476), (453, 458, 466, 469), (442, 472, 475, 445), (445, 475, 474, 444), (443, 453, 469, 473), (448, 446, 476, 477), (451, 448, 477, 478), (595, 499, 498, 594), (420, 430, 431, 421), (423, 433, 434, 424), (456, 465, 466, 458), (416, 408, 411, 418), (433, 466, 465, 434), (495, 486, 487, 496), (493, 484, 486, 495), (492, 494, 485, 483), (427, 437, 484, 482), (496, 487, 485, 494), (698, 492, 483, 688), (417, 427, 482, 481), (415, 417, 481, 480), (413, 415, 480, 479), (611, 425, 492, 698), (468, 496, 494, 435), (425, 435, 494, 492), (436, 493, 495, 455), (455, 495, 496, 468), (482, 484, 493, 491), (481, 482, 491, 490), (480, 481, 490, 489), (479, 480, 489, 488), (594, 498, 497, 596), (805, 707, 499, 595), (451, 450, 500, 404), (601, 709, 460, 478), (478, 460, 450, 451), (501, 503, 504, 502), (505, 501, 502, 506), (507, 506, 502, 504), (509, 510, 511, 508), (517, 511, 510, 516), (516, 510, 509, 518), (519, 508, 511, 517), (512, 513, 515, 514), (521, 513, 512, 520), (523, 514, 515, 522), (522, 515, 513, 521), (507, 519, 517, 506), (506, 517, 516, 505), (505, 522, 521, 501), (518, 528, 527, 516), (501, 521, 520, 503), (524, 527, 528, 525), (525, 526, 529, 524), (522, 529, 526, 523), (516, 527, 524, 505), (505, 524, 529, 522), (612, 624, 423, 424), (540, 541, 545, 544), (538, 540, 544, 542), (539, 538, 542, 543), (536, 535, 543, 542), (532, 533, 540, 538), (537, 536, 542, 544), (533, 530, 541, 540), (531, 532, 538, 539), (534, 537, 544, 545), (560, 561, 552, 553), (555, 557, 551, 547), (548, 553, 552, 546), (558, 560, 553, 548), (547, 551, 550, 549), (549, 550, 556, 554), (559, 561, 557, 555), (550, 551, 557, 556), (546, 552, 561, 559), (554, 556, 560, 558), (556, 557, 561, 560), (564, 567, 563, 562), (564, 565, 566, 567), (568, 569, 570, 571), (565, 570, 569, 566), (574, 577, 573, 572), (574, 575, 576, 577), (578, 579, 580, 581), (575, 580, 579, 576), (586, 591, 585, 583), (582, 584, 592, 589), (590, 593, 592, 584, 585, 591), (583, 585, 584, 582), (590, 591, 586, 587), (592, 593, 588, 589), (588, 593, 590, 587), (709, 805, 595, 460), (450, 594, 596, 500), (460, 595, 594, 450), (695, 597, 604, 696), (664, 662, 636, 637), (696, 604, 609, 697), (599, 600, 603, 602), (684, 601, 606, 683), (658, 599, 602, 655), (607, 608, 626, 625), (683, 606, 611, 682), (655, 602, 607, 653), (602, 603, 608, 607), (679, 624, 629, 675), (681, 680, 623, 619), (615, 616, 620, 619), (614, 613, 617, 618), (649, 622, 618, 648), (678, 681, 619, 620), (625, 626, 636, 635), (675, 629, 639, 672), (697, 609, 632, 699), (682, 611, 631, 677), (622, 627, 626, 608), (688, 623, 634, 690), (650, 621, 633, 645), (653, 607, 625, 647), (612, 610, 628, 630), (671, 640, 638, 670), (694, 692, 644, 673), (699, 632, 642, 701), (677, 631, 641, 674), (690, 634, 644, 692), (647, 625, 635, 660), (645, 633, 643, 663), (630, 628, 638, 640), (636, 662, 660, 635), (676, 645, 663, 673), (618, 617, 651, 648), (679, 649, 648, 678), (691, 693, 663, 643), (632, 646, 661, 642), (668, 653, 647, 669), (680, 650, 645, 676), (627, 659, 664, 637), (669, 647, 660, 670), (609, 652, 646, 632), (600, 614, 618, 603), (617, 621, 650, 651), (622, 649, 659, 627), (667, 655, 653, 668), (604, 654, 652, 609), (665, 658, 655, 667), (597, 657, 654, 604), (598, 665, 667, 605), (605, 667, 668, 610), (628, 669, 670, 638), (623, 680, 676, 634), (610, 668, 669, 628), (624, 679, 678, 620), (634, 676, 673, 644), (646, 677, 674, 661), (693, 694, 673, 663), (662, 671, 670, 660), (652, 682, 677, 646), (659, 675, 672, 664), (648, 651, 681, 678), (651, 650, 680, 681), (649, 679, 675, 659), (654, 683, 682, 652), (657, 684, 683, 654), (806, 804, 706, 708), (626, 627, 637, 636), (629, 630, 640, 639), (662, 664, 672, 671), (618, 622, 608, 603), (639, 640, 671, 672), (703, 704, 694, 693), (701, 703, 693, 691), (700, 690, 692, 702), (633, 689, 691, 643), (704, 702, 692, 694), (698, 688, 690, 700), (621, 687, 689, 633), (617, 686, 687, 621), (613, 685, 686, 617), (611, 698, 700, 631), (674, 641, 702, 704), (631, 700, 702, 641), (642, 661, 703, 701), (661, 674, 704, 703), (689, 699, 701, 691), (687, 697, 699, 689), (686, 696, 697, 687), (685, 695, 696, 686), (804, 807, 705, 706), (805, 806, 708, 707), (657, 597, 710, 656), (601, 684, 666, 709), (684, 657, 656, 666), (711, 712, 714, 713), (715, 716, 712, 711), (717, 714, 712, 716), (719, 718, 721, 720), (727, 726, 720, 721), (726, 728, 719, 720), (729, 727, 721, 718), (722, 724, 725, 723), (731, 730, 722, 723), (733, 732, 725, 724), (732, 731, 723, 725), (717, 716, 727, 729), (716, 715, 726, 727), (715, 711, 731, 732), (728, 726, 737, 738), (711, 713, 730, 731), (734, 735, 738, 737), (735, 734, 739, 736), (732, 733, 736, 739), (726, 715, 734, 737), (715, 732, 739, 734), (612, 630, 629, 624), (750, 754, 755, 751), (748, 752, 754, 750), (749, 753, 752, 748), (746, 752, 753, 745), (742, 748, 750, 743), (747, 754, 752, 746), (743, 750, 751, 740), (741, 749, 748, 742), (744, 755, 754, 747), (770, 763, 762, 771), (765, 757, 761, 767), (758, 756, 762, 763), (768, 758, 763, 770), (757, 759, 760, 761), (759, 764, 766, 760), (769, 765, 767, 771), (760, 766, 767, 761), (756, 769, 771, 762), (764, 768, 770, 766), (766, 770, 771, 767), (774, 772, 773, 777), (774, 777, 776, 775), (778, 781, 780, 779), (775, 776, 779, 780), (784, 782, 783, 787), (784, 787, 786, 785), (788, 791, 790, 789), (785, 786, 789, 790), (796, 793, 795, 801), (792, 799, 802, 794), (800, 801, 795, 794, 802, 803), (793, 792, 794, 795), (800, 797, 796, 801), (802, 799, 798, 803), (798, 797, 800, 803), (709, 666, 806, 805), (656, 710, 807, 804), (666, 656, 804, 806), (1, 405, 406, 2)])
me_plane_024.polygons.foreach_set('use_smooth', [0, 0, 0, 0, 0, 0, 0, 0, 0, 0, 0, 0, 0, 0, 0, 0, 0, 0, 0, 0, 0, 0, 0, 0, 0, 0, 0, 0, 0, 0, 0, 0, 0, 0, 0, 0, 0, 0, 0, 0, 0, 0, 0, 0, 0, 0, 0, 0, 0, 0, 0, 0, 0, 0, 0, 0, 0, 0, 0, 0, 0, 0, 0, 0, 0, 0, 0, 0, 0, 0, 0, 0, 0, 0, 0, 0, 0, 0, 0, 0, 0, 0, 0, 0, 0, 0, 0, 0, 0, 0, 0, 0, 0, 0, 0, 0, 0, 0, 0, 0, 0, 0, 0, 0, 0, 0, 0, 0, 0, 0, 1, 1, 1, 1, 1, 1, 1, 1, 1, 1, 1, 1, 1, 1, 1, 1, 1, 1, 1, 1, 1, 0, 0, 0, 0, 0, 0, 0, 0, 0, 0, 0, 0, 0, 0, 0, 0, 0, 0, 0, 0, 0, 0, 0, 0, 0, 0, 0, 0, 0, 0, 0, 0, 0, 0, 0, 0, 0, 0, 0, 0, 0, 0, 0, 0, 0, 0, 0, 0, 0, 0, 0, 0, 0, 0, 0, 0, 0, 0, 0, 0, 0, 0, 0, 0, 0, 0, 0, 0, 0, 0, 0, 0, 0, 0, 0, 0, 0, 0, 0, 0, 0, 0, 0, 0, 0, 0, 0, 0, 0, 0, 0, 0, 0, 0, 0, 0, 0, 0, 0, 0, 0, 0, 0, 0, 0, 0, 0, 0, 0, 0, 0, 0, 0, 0, 0, 0, 0, 0, 0, 0, 0, 0, 0, 0, 0, 0, 0, 0, 0, 0, 0, 0, 0, 0, 0, 0, 0, 0, 0, 0, 0, 0, 0, 0, 0, 0, 0, 0, 0, 0, 0, 0, 0, 0, 0, 0, 0, 0, 0, 0, 0, 0, 0, 1, 1, 1, 1, 1, 1, 1, 1, 1, 1, 1, 1, 1, 1, 1, 1, 1, 1, 1, 1, 1, 0, 0, 0, 0, 0, 0, 0, 0, 0, 0, 0, 0, 0, 0, 0, 0, 0, 0, 0, 0, 0, 0, 0, 0, 0, 0, 0, 0, 0, 0, 0, 0, 0, 0, 0, 0, 0, 0, 0, 0, 0, 0, 0, 0, 0, 0, 0, 0, 0, 0, 0, 0, 0, 0, 0, 0, 0, 0, 0, 0, 0, 0, 0, 0, 0, 0, 0, 0, 0, 0, 0, 0, 0, 0, 0, 0, 0, 0, 0, 0, 0, 0, 0, 0, 0, 0, 0, 0, 0, 0, 0, 0, 0, 0, 0, 0, 0, 0, 0, 0, 0, 0, 0, 0, 0, 0, 0, 0, 0, 0, 0, 0, 0, 0, 0, 0, 0, 0, 0, 0, 0, 0, 0, 0, 0, 0, 0, 0, 0, 0, 0, 0, 0, 0, 0, 0, 0, 0, 0, 0, 0, 0, 0, 0, 0, 0, 0, 1, 1, 1, 1, 1, 1, 1, 1, 1, 1, 1, 1, 1, 1, 1, 1, 1, 1, 1, 1, 1, 0, 0, 0, 0, 0, 0, 0, 0, 0, 0, 0, 0, 0, 0, 0, 0, 0, 0, 0, 0, 0, 0, 0, 0, 0, 0, 0, 0, 0, 0, 0, 0, 0, 0, 0, 0, 0, 0, 0, 0, 0, 0, 0, 0, 0, 0, 0, 0, 0, 0, 0, 0, 0, 0, 0, 0, 0, 0, 0, 0, 0, 0, 0, 0, 0, 0, 0, 0, 0, 0, 0, 0, 0, 0, 0, 0, 0, 0, 0, 0, 0, 0, 0, 0, 0, 0, 0, 0, 0, 0, 0, 0, 0, 0, 0, 0, 0, 0, 0, 0, 0, 0, 0, 0, 0, 0, 0, 0, 0, 0, 0, 0, 0, 0, 0, 0, 0, 0, 0, 0, 0, 0, 0, 0, 0, 0, 0, 0, 0, 0, 0, 0, 0, 0, 0, 0, 1, 1, 1, 1, 1, 1, 1, 1, 1, 1, 1, 1, 1, 1, 1, 1, 1, 1, 1, 1, 1, 0, 0, 0, 0, 0, 0, 0, 0, 0, 0, 0, 0, 0, 0, 0, 0, 0, 0, 0, 0, 0, 0, 0, 0, 0, 0, 0, 0, 0, 0, 0, 0, 0, 0, 0, 0, 0, 0, 0, 0])
me_plane_024.polygons.foreach_set('material_index', [4, 4, 4, 4, 0, 4, 4, 4, 4, 4, 1, 4, 4, 4, 1, 4, 4, 4, 4, 4, 2, 2, 1, 1, 1, 1, 1, 1, 1, 0, 0, 2, 2, 2, 2, 2, 2, 0, 2, 4, 4, 0, 2, 1, 1, 2, 2, 1, 4, 4, 1, 4, 4, 4, 4, 1, 4, 4, 2, 1, 1, 4, 2, 2, 0, 0, 1, 2, 4, 4, 1, 4, 4, 2, 4, 2, 2, 0, 4, 4, 0, 0, 0, 2, 2, 0, 1, 1, 4, 4, 4, 1, 0, 2, 0, 0, 2, 1, 4, 4, 4, 4, 4, 2, 1, 2, 2, 1, 1, 1, 2, 2, 2, 2, 2, 2, 2, 2, 2, 2, 2, 2, 2, 2, 2, 2, 2, 2, 2, 2, 2, 1, 1, 1, 1, 1, 1, 1, 1, 1, 1, 0, 0, 0, 0, 0, 0, 0, 0, 0, 0, 0, 3, 3, 3, 3, 3, 3, 3, 3, 3, 3, 3, 3, 3, 3, 3, 3, 3, 3, 3, 3, 0, 0, 0, 0, 0, 0, 0, 1, 1, 4, 1, 4, 4, 4, 4, 0, 4, 4, 4, 4, 4, 1, 4, 4, 4, 1, 4, 4, 4, 4, 4, 4, 2, 2, 1, 1, 1, 1, 1, 1, 1, 0, 0, 2, 2, 2, 2, 2, 2, 0, 2, 4, 4, 0, 2, 1, 1, 2, 2, 1, 4, 4, 1, 4, 4, 4, 4, 1, 4, 4, 2, 1, 1, 4, 2, 2, 0, 0, 1, 2, 4, 4, 1, 4, 4, 2, 4, 2, 2, 0, 4, 4, 0, 0, 0, 2, 2, 0, 1, 1, 4, 4, 4, 1, 0, 2, 0, 0, 2, 1, 4, 4, 4, 4, 4, 2, 1, 2, 2, 1, 1, 1, 2, 2, 2, 2, 2, 2, 2, 2, 2, 2, 2, 2, 2, 2, 2, 2, 2, 2, 2, 2, 2, 1, 1, 1, 1, 1, 1, 1, 1, 1, 1, 0, 0, 0, 0, 0, 0, 0, 0, 0, 0, 0, 3, 3, 3, 3, 3, 3, 3, 3, 3, 3, 3, 3, 3, 3, 3, 3, 3, 3, 3, 0, 0, 0, 0, 0, 0, 0, 1, 1, 3, 1, 4, 0, 4, 4, 4, 4, 1, 4, 4, 4, 1, 4, 4, 4, 4, 2, 2, 1, 1, 1, 1, 1, 1, 1, 0, 0, 2, 2, 2, 2, 2, 2, 0, 2, 4, 4, 0, 2, 1, 1, 2, 2, 1, 4, 4, 1, 4, 4, 4, 4, 4, 4, 2, 1, 1, 4, 2, 2, 0, 0, 1, 2, 4, 4, 1, 4, 4, 2, 2, 2, 0, 4, 0, 0, 0, 2, 2, 0, 1, 1, 4, 4, 1, 0, 2, 0, 0, 2, 1, 4, 4, 2, 2, 1, 1, 1, 2, 2, 2, 2, 2, 2, 2, 2, 2, 2, 2, 2, 2, 2, 2, 2, 2, 2, 2, 2, 2, 1, 1, 1, 1, 1, 1, 1, 1, 1, 1, 0, 0, 0, 0, 0, 0, 0, 0, 0, 0, 0, 3, 3, 3, 3, 3, 3, 3, 3, 0, 0, 0, 0, 0, 0, 0, 1, 1, 1, 4, 0, 4, 4, 4, 4, 1, 4, 4, 4, 1, 4, 4, 4, 4, 4, 2, 2, 1, 1, 1, 1, 1, 1, 1, 0, 0, 2, 2, 2, 2, 2, 2, 0, 2, 4, 4, 0, 2, 1, 1, 2, 2, 1, 4, 4, 1, 4, 4, 4, 4, 4, 4, 2, 1, 1, 4, 2, 2, 0, 0, 1, 2, 4, 4, 1, 4, 4, 2, 2, 2, 0, 4, 0, 0, 0, 2, 2, 0, 1, 1, 4, 4, 1, 0, 2, 0, 0, 2, 1, 4, 4, 2, 2, 1, 1, 1, 2, 2, 2, 2, 2, 2, 2, 2, 2, 2, 2, 2, 2, 2, 2, 2, 2, 2, 2, 2, 2, 1, 1, 1, 1, 1, 1, 1, 1, 1, 1, 0, 0, 0, 0, 0, 0, 0, 0, 0, 0, 0, 3, 3, 3, 3, 3, 3, 3, 3, 0, 0, 0, 0, 0, 0, 0, 1, 1, 1, 4])
me_plane_024.materials.append(mat_main)
me_plane_024.materials.append(mat_accent)
me_plane_024.materials.append(mat_darkaccent)
me_plane_024.materials.append(mat_darkgrey)
me_plane_024.materials.append(mat_black)
me_plane_024.use_remesh_preserve_volume = False
me_plane_024.use_remesh_preserve_attributes = False
me_plane_024.use_mirror_vertex_groups = False
me_plane_024.update()

# ---- objects
ob_door_single = bpy.data.objects.new('Door_Single', me_plane_024)

# ---- transforms, parenting, visibility, modifiers, constraints
ob_door_single.location = (0.0, 0.0, 0.0)
ob_door_single.lineart.crease_threshold = 0.0
_m = ob_door_single.modifiers.new('Auto Smooth', 'NODES')
_m.node_group = ng_auto_smooth
_gi = [s.identifier for s in ng_auto_smooth.interface.items_tree if s.item_type == 'SOCKET' and s.in_out == 'INPUT']
_m[_gi[1]] = 0.5236  # Angle

# ---- collection membership
col_collection_1.objects.link(ob_door_single)

# ---- scene / render settings (as saved in the file)
scene.frame_start = 1; scene.frame_end = 250; scene.frame_set(0)
scene.render.engine = 'CYCLES'
scene.render.resolution_x = 1000
scene.render.resolution_y = 1000
scene.render.dither_intensity = 0.0
scene.cycles.samples = 200
scene.cycles.sampling_pattern = 'TABULATED_SOBOL'
scene.cycles.light_sampling_threshold = 0.0
scene.cycles.use_adaptive_sampling = False
scene.cycles.use_light_tree = False
scene.cycles.caustics_reflective = False
scene.cycles.caustics_refractive = False
scene.cycles.blur_glossy = 0.0
scene.cycles.max_bounces = 2
scene.cycles.pixel_filter_type = 'GAUSSIAN'
scene.cycles.sample_clamp_indirect = 0.0
scene.view_settings.view_transform = 'Standard'
bpy.context.view_layer.update()

# ---- added for rendering (the .blend has no active camera): camera
cam_auto = bpy.data.cameras.new('AutoCamera')
cam_auto.lens = 50.0
cam_auto.sensor_width = 36.0
cam_auto.clip_end = 1000.0
ob_auto_camera = bpy.data.objects.new('AutoCamera', cam_auto)
scene.collection.objects.link(ob_auto_camera)
ob_auto_camera.location = (3.03976, -3.23039, 3.82667)
ob_auto_camera.rotation_euler = (1.09748, -7.21219e-08, 0.694738)
scene.camera = ob_auto_camera
bpy.context.view_layer.update()
